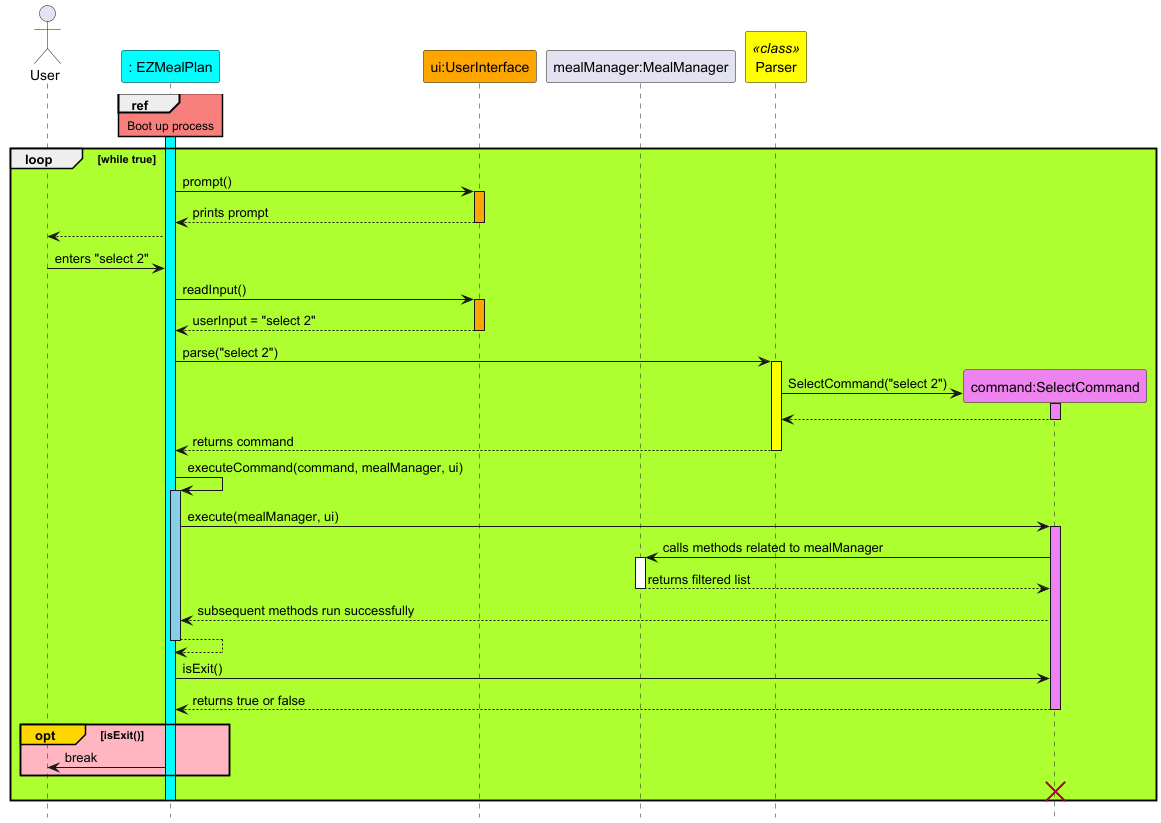

The diagram above was rendered by PlantUML. Its source (embedded in the PNG):
@startuml
hide footbox
skinparam sequenceReferenceBackgroundColor #f7807c

actor User
participant ": EZMealPlan" as EZMealPlan #Cyan
participant "ui:UserInterface" as UserInterface #Orange
participant "mealManager:MealManager" as MealManager
participant "Parser" as Parser <<class>> #Yellow
participant "command:SelectCommand" as SelectCommand #Violet


activate EZMealPlan #Cyan
ref over EZMealPlan
Boot up process
end ref
loop #GreenYellow while true
EZMealPlan -> UserInterface : prompt()
activate UserInterface #Orange
UserInterface --> EZMealPlan : prints prompt
deactivate UserInterface
EZMealPlan --> User
User -> EZMealPlan : enters "select 2"
EZMealPlan -> UserInterface : readInput()
activate UserInterface #Orange
UserInterface --> EZMealPlan: userInput = "select 2"
deactivate UserInterface
EZMealPlan -> Parser : parse("select 2")
activate Parser #Yellow
create SelectCommand
Parser -> SelectCommand : SelectCommand("select 2")
activate SelectCommand #Violet
SelectCommand --> Parser
deactivate SelectCommand
Parser --> EZMealPlan : returns command
deactivate Parser
EZMealPlan -> EZMealPlan : executeCommand(command, mealManager, ui)
activate EZMealPlan #SkyBlue
EZMealPlan -> SelectCommand : execute(mealManager, ui)

activate SelectCommand #Violet
SelectCommand -> MealManager : calls methods related to mealManager
activate MealManager
MealManager --> SelectCommand : returns filtered list
deactivate MealManager
SelectCommand --> EZMealPlan : subsequent methods run successfully
EZMealPlan --> EZMealPlan
deactivate EZMealPlan
EZMealPlan -> SelectCommand : isExit()
SelectCommand --> EZMealPlan : returns true or false
deactivate SelectCommand
opt#Gold #LightPink isExit()
EZMealPlan -> User : break
end
destroy SelectCommand
deactivate EZMealPlan
end

@enduml